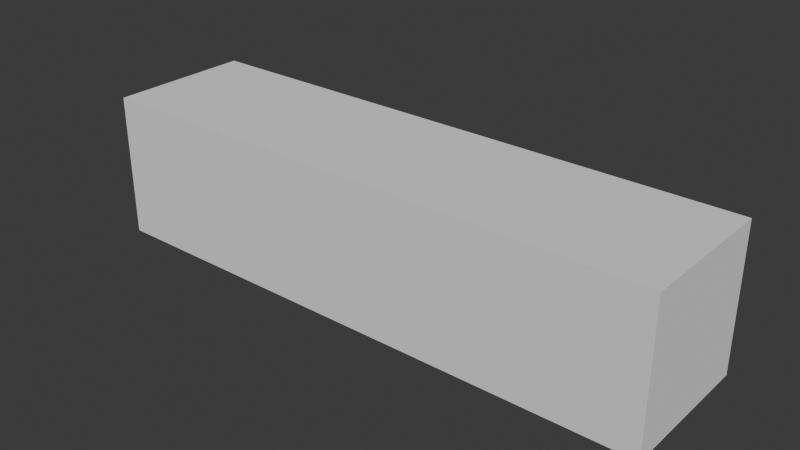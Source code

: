 # Source: skinned_mesh.blend  (saved by Blender 4.0.36; exported with 4.5.12 LTS)
import bpy
from mathutils import Matrix  # noqa: F401  (used for matrix-valued properties, if any)

bpy.ops.wm.read_factory_settings(use_empty=True)
scene = bpy.context.scene
scene.name = 'Scene'

# ---- collections
col_collection = bpy.data.collections.new('Collection'); scene.collection.children.link(col_collection)

# ---- world
world_world = bpy.data.worlds.new('World'); scene.world = world_world
world_world.use_nodes = True; world_world.node_tree.nodes.clear()
_N = world_world.node_tree.nodes; _L = world_world.node_tree.links
n0 = _N.new('ShaderNodeOutputWorld'); n0.name = 'World Output'; n0.location = (300, 300)
n1 = _N.new('ShaderNodeBackground'); n1.name = 'Background'; n1.location = (10, 300)
n1.inputs[0].default_value = (0.05088, 0.05088, 0.05088, 1.0)
_L.new(n1.outputs[0], n0.inputs[0])
n0.is_active_output = True
world_world.color = (0.05088, 0.05088, 0.05088)
world_world.use_sun_shadow = False
world_world.sun_shadow_jitter_overblur = 0.0

# ---- meshes
me_cube_001 = bpy.data.meshes.new('Cube.001')
me_cube_001.from_pydata([(0.0, -1.0, 0.0), (0.0, -1.0, 2.0), (0.0, 1.0, 0.0), (0.0, 1.0, 2.0), (2.1, -1.0, 0.0), (2.9, -1.0, 2.0), (2.1, 1.0, 0.0), (2.9, 1.0, 2.0), (3.9, -1.0, 0.0), (3.1, -1.0, 2.0), (3.9, 1.0, 0.0), (3.1, 1.0, 2.0), (5.9, -1.0, 0.0), (5.1, -1.0, 2.0), (5.9, 1.0, 0.0), (5.1, 1.0, 2.0), (8.0, -1.0, 0.0), (8.0, -1.0, 2.0), (8.0, 1.0, 0.0), (8.0, 1.0, 2.0), (1.9, 1.0, 0.0), (1.1, 1.0, 2.0), (1.9, -1.0, 0.0), (1.1, -1.0, 2.0), (4.9, 1.0, 2.0), (4.1, 1.0, 0.0), (4.1, -1.0, 0.0), (4.9, -1.0, 2.0), (6.1, -1.0, 0.0), (6.9, -1.0, 2.0), (6.1, 1.0, 0.0), (6.9, 1.0, 2.0)], [], [(0, 1, 3, 2), (20, 21, 7, 6), (7, 5, 9, 11), (22, 23, 1, 0), (20, 6, 4, 22), (21, 3, 1, 23), (25, 24, 15, 14), (6, 7, 11, 10), (5, 4, 8, 9), (4, 6, 10, 8), (29, 28, 16, 17), (27, 26, 12, 13), (26, 25, 14, 12), (24, 27, 13, 15), (18, 19, 17, 16), (28, 30, 18, 16), (31, 29, 17, 19), (30, 31, 19, 18), (7, 21, 23, 5), (2, 20, 22, 0), (4, 5, 23, 22), (2, 3, 21, 20), (11, 9, 27, 24), (8, 10, 25, 26), (9, 8, 26, 27), (10, 11, 24, 25), (14, 15, 31, 30), (15, 13, 29, 31), (12, 14, 30, 28), (13, 12, 28, 29)])
_uv = me_cube_001.uv_layers.new(name='UVMap')
_uv.uv.foreach_set('vector', [0.8181, 0.09099, 0.909, 0.0001, 0.9999, 0.09099, 0.909, 0.1819, 0.8227, 0.8227, 0.7681, 0.9499, 0.6863, 0.8681, 0.8136, 0.8136, 0.2228, 0.8681, 0.1319, 0.7772, 0.141, 0.7681, 0.2319, 0.859, 0.1773, 0.1773, 0.05009, 0.2319, 9.994e-05, 0.1819, 0.09099, 0.09099, 0.8227, 0.2682, 0.8136, 0.2773, 0.7227, 0.1864, 0.7318, 0.1773, 0.141, 0.9499, 0.09099, 0.9999, 9.991e-05, 0.909, 0.05009, 0.859, 0.7227, 0.7227, 0.5954, 0.7772, 0.5863, 0.7681, 0.6409, 0.6409, 0.8136, 0.8136, 0.6863, 0.8681, 0.6772, 0.859, 0.7318, 0.7318, 0.1319, 0.3137, 0.1864, 0.1864, 0.2682, 0.2682, 0.141, 0.3228, 0.7227, 0.1864, 0.8136, 0.2773, 0.7318, 0.3591, 0.6409, 0.2682, 0.3137, 0.4955, 0.3682, 0.3682, 0.4546, 0.4546, 0.3637, 0.5454, 0.2228, 0.4046, 0.2773, 0.2773, 0.3591, 0.3591, 0.2319, 0.4137, 0.6318, 0.2773, 0.7227, 0.3682, 0.6409, 0.45, 0.55, 0.3591, 0.3137, 0.7772, 0.2228, 0.6863, 0.2319, 0.6772, 0.3228, 0.7681, 0.5454, 0.5454, 0.4546, 0.6363, 0.3637, 0.5454, 0.4546, 0.4546, 0.5409, 0.3682, 0.6318, 0.4591, 0.5454, 0.5454, 0.4546, 0.4546, 0.4046, 0.6863, 0.3137, 0.5954, 0.3637, 0.5454, 0.4546, 0.6363, 0.6318, 0.6318, 0.5045, 0.6863, 0.4546, 0.6363, 0.5454, 0.5454, 0.2228, 0.8681, 0.141, 0.9499, 0.05009, 0.859, 0.1319, 0.7772, 0.909, 0.1819, 0.8227, 0.2682, 0.7318, 0.1773, 0.8181, 0.09099, 0.1864, 0.1864, 0.1319, 0.3137, 0.05009, 0.2319, 0.1773, 0.1773, 0.909, 0.909, 0.8181, 0.9999, 0.7681, 0.9499, 0.8227, 0.8227, 0.2319, 0.859, 0.141, 0.7681, 0.2228, 0.6863, 0.3137, 0.7772, 0.6409, 0.2682, 0.7318, 0.3591, 0.7227, 0.3682, 0.6318, 0.2773, 0.141, 0.3228, 0.2682, 0.2682, 0.2773, 0.2773, 0.2228, 0.4046, 0.7318, 0.7318, 0.6772, 0.859, 0.5954, 0.7772, 0.7227, 0.7227, 0.6409, 0.6409, 0.5863, 0.7681, 0.5045, 0.6863, 0.6318, 0.6318, 0.3228, 0.7681, 0.2319, 0.6772, 0.3137, 0.5954, 0.4046, 0.6863, 0.55, 0.3591, 0.6409, 0.45, 0.6318, 0.4591, 0.5409, 0.3682, 0.2319, 0.4137, 0.3591, 0.3591, 0.3682, 0.3682, 0.3137, 0.4955])
me_cube_001.update()
arm_armature = bpy.data.armatures.new('Armature')  # bones are not reproduced

# ---- objects
ob_cube = bpy.data.objects.new('Cube', me_cube_001)
ob_armature = bpy.data.objects.new('Armature', arm_armature)

# ---- transforms, parenting, visibility, modifiers, constraints
ob_cube.parent = ob_armature
ob_cube.location = (0.0, 0.0, 0.0)
_vg = ob_cube.vertex_groups.new(name='Bone')
for _i, _w in zip([0, 1, 2, 3, 4, 5, 6, 7, 8, 9, 10, 11, 13, 15, 20, 21, 22, 23, 24, 25, 27], [0.9364, 0.8972, 0.9513, 0.8855, 0.3762, 0.1894, 0.3912, 0.1909, 0.03226, 0.1543, 0.02879, 0.1516, 0.001244, 0.0005459, 0.6433, 0.789, 0.6109, 0.7788, 0.01392, 0.001288, 0.01318]): _vg.add([_i], _w, 'REPLACE')
_vg = ob_cube.vertex_groups.new(name='Bone.001')
for _i, _w in zip([0, 1, 2, 3, 4, 5, 6, 7, 8, 9, 10, 11, 12, 13, 14, 15, 20, 21, 22, 23, 24, 25, 26, 27, 29, 31], [0.0578, 0.08529, 0.0386, 0.0963, 0.58, 0.6492, 0.5724, 0.6566, 0.5457, 0.6443, 0.6128, 0.6612, 0.02034, 0.1273, 0.02546, 0.1323, 0.3346, 0.1765, 0.3611, 0.1844, 0.1666, 0.3873, 0.323, 0.1557, 0.007562, 0.01144]): _vg.add([_i], _w, 'REPLACE')
_vg = ob_cube.vertex_groups.new(name='Bone.002')
for _i, _w in zip([4, 5, 6, 7, 8, 9, 10, 11, 12, 13, 14, 15, 16, 17, 18, 19, 21, 22, 23, 24, 25, 26, 27, 28, 29, 30, 31], [0.03025, 0.1352, 0.01657, 0.1276, 0.3863, 0.1686, 0.3241, 0.1566, 0.5454, 0.6526, 0.6051, 0.6594, 0.02555, 0.08921, 0.06389, 0.09141, 0.00818, 0.001162, 0.01233, 0.6522, 0.548, 0.6109, 0.6585, 0.3196, 0.173, 0.376, 0.1892]): _vg.add([_i], _w, 'REPLACE')
_vg = ob_cube.vertex_groups.new(name='Bone.003')
for _i, _w in zip([5, 8, 9, 11, 12, 13, 14, 15, 16, 17, 18, 19, 24, 25, 26, 27, 28, 29, 30, 31], [0.002335, 0.00369, 0.01567, 0.01131, 0.416, 0.1945, 0.3538, 0.183, 0.9583, 0.8937, 0.9301, 0.8905, 0.1493, 0.02824, 0.03272, 0.1542, 0.6571, 0.7927, 0.5976, 0.7746]): _vg.add([_i], _w, 'REPLACE')
_m = ob_cube.modifiers.new('Armature', 'ARMATURE')
_m.object = ob_armature
ob_armature.location = (0.0, 0.0, 0.0)

# ---- collection membership
col_collection.objects.link(ob_cube)
col_collection.objects.link(ob_armature)

# ---- scene / render settings (as saved in the file)
scene.frame_start = 1; scene.frame_end = 60; scene.frame_set(0)
scene.render.engine = 'BLENDER_EEVEE_NEXT'
scene.cycles.sampling_pattern = 'TABULATED_SOBOL'
bpy.context.view_layer.update()

# ---- added for rendering (the .blend has no active camera and no usable light): camera, sun
cam_auto = bpy.data.cameras.new('AutoCamera')
cam_auto.lens = 50.0
cam_auto.sensor_width = 36.0
cam_auto.clip_end = 1000.0
ob_auto_camera = bpy.data.objects.new('AutoCamera', cam_auto)
scene.collection.objects.link(ob_auto_camera)
ob_auto_camera.location = (11.8508, -9.42095, 7.28063)
ob_auto_camera.rotation_euler = (1.09748, -7.21219e-08, 0.694738)
scene.camera = ob_auto_camera
light_auto_sun = bpy.data.lights.new('AutoSun', 'SUN')
light_auto_sun.energy = 3.0
light_auto_sun.angle = 0.0523599
ob_auto_sun = bpy.data.objects.new('AutoSun', light_auto_sun)
scene.collection.objects.link(ob_auto_sun)
ob_auto_sun.rotation_euler = (0.872665, 0.174533, 0.523599)
bpy.context.view_layer.update()
